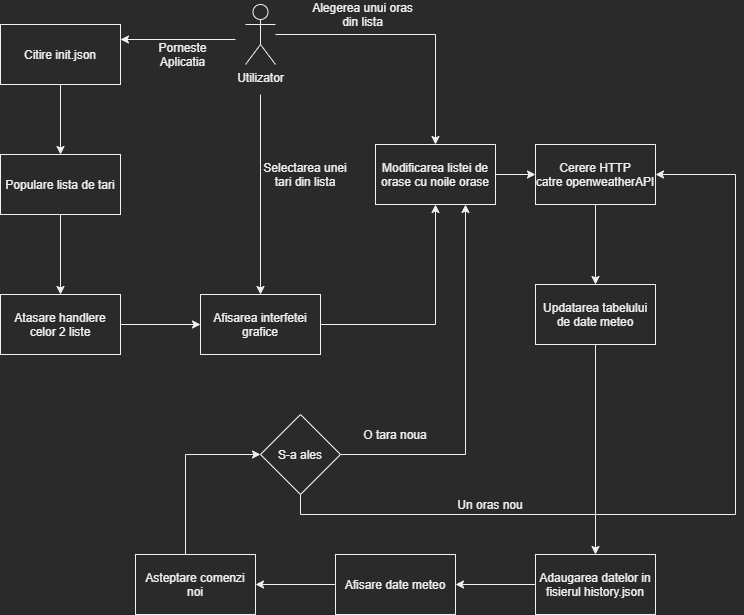

The diagram above was exported from draw.io. Its source (the exported page's mxGraphModel, read from the mxfile embedded in the PNG):
<mxGraphModel dx="1621" dy="802" grid="1" gridSize="10" guides="1" tooltips="1" connect="1" arrows="1" fold="1" page="1" pageScale="1" pageWidth="850" pageHeight="1100" math="0" shadow="0">
  <root>
    <mxCell id="0" />
    <mxCell id="1" parent="0" />
    <mxCell id="ckuyeFkqhrMYdXpR8iCQ-15" value="" style="edgeStyle=orthogonalEdgeStyle;rounded=0;orthogonalLoop=1;jettySize=auto;html=1;entryX=1;entryY=0.25;entryDx=0;entryDy=0;" edge="1" parent="1" target="ckuyeFkqhrMYdXpR8iCQ-17">
      <mxGeometry relative="1" as="geometry">
        <mxPoint x="310" y="185" as="sourcePoint" />
        <mxPoint x="135" y="170" as="targetPoint" />
      </mxGeometry>
    </mxCell>
    <mxCell id="ckuyeFkqhrMYdXpR8iCQ-28" style="edgeStyle=orthogonalEdgeStyle;rounded=0;orthogonalLoop=1;jettySize=auto;html=1;entryX=0.5;entryY=0;entryDx=0;entryDy=0;" edge="1" parent="1" source="ckuyeFkqhrMYdXpR8iCQ-10" target="ckuyeFkqhrMYdXpR8iCQ-26">
      <mxGeometry relative="1" as="geometry" />
    </mxCell>
    <mxCell id="ckuyeFkqhrMYdXpR8iCQ-47" style="edgeStyle=orthogonalEdgeStyle;rounded=0;orthogonalLoop=1;jettySize=auto;html=1;entryX=0.5;entryY=0;entryDx=0;entryDy=0;" edge="1" parent="1" target="ckuyeFkqhrMYdXpR8iCQ-22">
      <mxGeometry relative="1" as="geometry">
        <mxPoint x="335" y="240" as="sourcePoint" />
      </mxGeometry>
    </mxCell>
    <mxCell id="ckuyeFkqhrMYdXpR8iCQ-10" value="Utilizator&lt;br&gt;" style="shape=umlActor;verticalLabelPosition=bottom;verticalAlign=top;html=1;outlineConnect=0;" vertex="1" parent="1">
      <mxGeometry x="320" y="150" width="30" height="60" as="geometry" />
    </mxCell>
    <mxCell id="ckuyeFkqhrMYdXpR8iCQ-16" value="Porneste Aplicatia" style="text;html=1;strokeColor=none;fillColor=none;align=center;verticalAlign=middle;whiteSpace=wrap;rounded=0;" vertex="1" parent="1">
      <mxGeometry x="210" y="180" width="95" height="40" as="geometry" />
    </mxCell>
    <mxCell id="ckuyeFkqhrMYdXpR8iCQ-19" value="" style="edgeStyle=orthogonalEdgeStyle;rounded=0;orthogonalLoop=1;jettySize=auto;html=1;" edge="1" parent="1" source="ckuyeFkqhrMYdXpR8iCQ-17" target="ckuyeFkqhrMYdXpR8iCQ-18">
      <mxGeometry relative="1" as="geometry" />
    </mxCell>
    <mxCell id="ckuyeFkqhrMYdXpR8iCQ-17" value="Citire init.json" style="rounded=0;whiteSpace=wrap;html=1;" vertex="1" parent="1">
      <mxGeometry x="75" y="170" width="120" height="60" as="geometry" />
    </mxCell>
    <mxCell id="ckuyeFkqhrMYdXpR8iCQ-21" value="" style="edgeStyle=orthogonalEdgeStyle;rounded=0;orthogonalLoop=1;jettySize=auto;html=1;" edge="1" parent="1" source="ckuyeFkqhrMYdXpR8iCQ-18" target="ckuyeFkqhrMYdXpR8iCQ-20">
      <mxGeometry relative="1" as="geometry" />
    </mxCell>
    <mxCell id="ckuyeFkqhrMYdXpR8iCQ-18" value="Populare lista de tari" style="rounded=0;whiteSpace=wrap;html=1;" vertex="1" parent="1">
      <mxGeometry x="75" y="300" width="120" height="60" as="geometry" />
    </mxCell>
    <mxCell id="ckuyeFkqhrMYdXpR8iCQ-23" value="" style="edgeStyle=orthogonalEdgeStyle;rounded=0;orthogonalLoop=1;jettySize=auto;html=1;" edge="1" parent="1" source="ckuyeFkqhrMYdXpR8iCQ-20" target="ckuyeFkqhrMYdXpR8iCQ-22">
      <mxGeometry relative="1" as="geometry" />
    </mxCell>
    <mxCell id="ckuyeFkqhrMYdXpR8iCQ-20" value="Atasare handlere celor 2 liste" style="rounded=0;whiteSpace=wrap;html=1;" vertex="1" parent="1">
      <mxGeometry x="75" y="440" width="120" height="60" as="geometry" />
    </mxCell>
    <mxCell id="ckuyeFkqhrMYdXpR8iCQ-27" value="" style="edgeStyle=orthogonalEdgeStyle;rounded=0;orthogonalLoop=1;jettySize=auto;html=1;" edge="1" parent="1" source="ckuyeFkqhrMYdXpR8iCQ-22" target="ckuyeFkqhrMYdXpR8iCQ-26">
      <mxGeometry relative="1" as="geometry" />
    </mxCell>
    <mxCell id="ckuyeFkqhrMYdXpR8iCQ-22" value="Afisarea interfetei grafice" style="rounded=0;whiteSpace=wrap;html=1;" vertex="1" parent="1">
      <mxGeometry x="275" y="440" width="120" height="60" as="geometry" />
    </mxCell>
    <mxCell id="ckuyeFkqhrMYdXpR8iCQ-25" value="Selectarea unei tari din lista" style="text;html=1;strokeColor=none;fillColor=none;align=center;verticalAlign=middle;whiteSpace=wrap;rounded=0;" vertex="1" parent="1">
      <mxGeometry x="335" y="310" width="90" height="20" as="geometry" />
    </mxCell>
    <mxCell id="ckuyeFkqhrMYdXpR8iCQ-32" value="" style="edgeStyle=orthogonalEdgeStyle;rounded=0;orthogonalLoop=1;jettySize=auto;html=1;" edge="1" parent="1" source="ckuyeFkqhrMYdXpR8iCQ-26" target="ckuyeFkqhrMYdXpR8iCQ-31">
      <mxGeometry relative="1" as="geometry" />
    </mxCell>
    <mxCell id="ckuyeFkqhrMYdXpR8iCQ-26" value="Modificarea listei de orase cu noile orase" style="rounded=0;whiteSpace=wrap;html=1;" vertex="1" parent="1">
      <mxGeometry x="450" y="290" width="120" height="60" as="geometry" />
    </mxCell>
    <mxCell id="ckuyeFkqhrMYdXpR8iCQ-29" value="Alegerea unui oras din lista" style="text;html=1;strokeColor=none;fillColor=none;align=center;verticalAlign=middle;whiteSpace=wrap;rounded=0;" vertex="1" parent="1">
      <mxGeometry x="380" y="150" width="115" height="20" as="geometry" />
    </mxCell>
    <mxCell id="ckuyeFkqhrMYdXpR8iCQ-35" value="" style="edgeStyle=orthogonalEdgeStyle;rounded=0;orthogonalLoop=1;jettySize=auto;html=1;" edge="1" parent="1" source="ckuyeFkqhrMYdXpR8iCQ-31" target="ckuyeFkqhrMYdXpR8iCQ-34">
      <mxGeometry relative="1" as="geometry" />
    </mxCell>
    <mxCell id="ckuyeFkqhrMYdXpR8iCQ-31" value="Cerere HTTP catre&amp;nbsp;openweatherAPI" style="rounded=0;whiteSpace=wrap;html=1;" vertex="1" parent="1">
      <mxGeometry x="610" y="290" width="120" height="60" as="geometry" />
    </mxCell>
    <mxCell id="ckuyeFkqhrMYdXpR8iCQ-37" value="" style="edgeStyle=orthogonalEdgeStyle;rounded=0;orthogonalLoop=1;jettySize=auto;html=1;" edge="1" parent="1" source="ckuyeFkqhrMYdXpR8iCQ-34" target="ckuyeFkqhrMYdXpR8iCQ-36">
      <mxGeometry relative="1" as="geometry" />
    </mxCell>
    <mxCell id="ckuyeFkqhrMYdXpR8iCQ-34" value="Updatarea tabelului de date meteo" style="rounded=0;whiteSpace=wrap;html=1;" vertex="1" parent="1">
      <mxGeometry x="610" y="430" width="120" height="60" as="geometry" />
    </mxCell>
    <mxCell id="ckuyeFkqhrMYdXpR8iCQ-44" value="" style="edgeStyle=orthogonalEdgeStyle;rounded=0;orthogonalLoop=1;jettySize=auto;html=1;" edge="1" parent="1" source="ckuyeFkqhrMYdXpR8iCQ-36" target="ckuyeFkqhrMYdXpR8iCQ-43">
      <mxGeometry relative="1" as="geometry" />
    </mxCell>
    <mxCell id="ckuyeFkqhrMYdXpR8iCQ-36" value="Adaugarea datelor in fisierul history.json" style="rounded=0;whiteSpace=wrap;html=1;" vertex="1" parent="1">
      <mxGeometry x="610" y="700" width="120" height="60" as="geometry" />
    </mxCell>
    <mxCell id="ckuyeFkqhrMYdXpR8iCQ-46" value="" style="edgeStyle=orthogonalEdgeStyle;rounded=0;orthogonalLoop=1;jettySize=auto;html=1;" edge="1" parent="1" source="ckuyeFkqhrMYdXpR8iCQ-43" target="ckuyeFkqhrMYdXpR8iCQ-45">
      <mxGeometry relative="1" as="geometry" />
    </mxCell>
    <mxCell id="ckuyeFkqhrMYdXpR8iCQ-43" value="Afisare date meteo" style="rounded=0;whiteSpace=wrap;html=1;" vertex="1" parent="1">
      <mxGeometry x="410" y="700" width="120" height="60" as="geometry" />
    </mxCell>
    <mxCell id="ckuyeFkqhrMYdXpR8iCQ-49" style="edgeStyle=orthogonalEdgeStyle;rounded=0;orthogonalLoop=1;jettySize=auto;html=1;entryX=0;entryY=0.5;entryDx=0;entryDy=0;" edge="1" parent="1" source="ckuyeFkqhrMYdXpR8iCQ-45" target="ckuyeFkqhrMYdXpR8iCQ-48">
      <mxGeometry relative="1" as="geometry">
        <mxPoint x="270" y="590" as="targetPoint" />
        <Array as="points">
          <mxPoint x="260" y="600" />
        </Array>
      </mxGeometry>
    </mxCell>
    <mxCell id="ckuyeFkqhrMYdXpR8iCQ-45" value="Asteptare comenzi noi" style="rounded=0;whiteSpace=wrap;html=1;" vertex="1" parent="1">
      <mxGeometry x="210" y="700" width="120" height="60" as="geometry" />
    </mxCell>
    <mxCell id="ckuyeFkqhrMYdXpR8iCQ-50" style="edgeStyle=orthogonalEdgeStyle;rounded=0;orthogonalLoop=1;jettySize=auto;html=1;entryX=0.75;entryY=1;entryDx=0;entryDy=0;" edge="1" parent="1" source="ckuyeFkqhrMYdXpR8iCQ-48" target="ckuyeFkqhrMYdXpR8iCQ-26">
      <mxGeometry relative="1" as="geometry" />
    </mxCell>
    <mxCell id="ckuyeFkqhrMYdXpR8iCQ-52" style="edgeStyle=orthogonalEdgeStyle;rounded=0;orthogonalLoop=1;jettySize=auto;html=1;exitX=0.5;exitY=1;exitDx=0;exitDy=0;entryX=1;entryY=0.5;entryDx=0;entryDy=0;" edge="1" parent="1" source="ckuyeFkqhrMYdXpR8iCQ-48" target="ckuyeFkqhrMYdXpR8iCQ-31">
      <mxGeometry relative="1" as="geometry">
        <Array as="points">
          <mxPoint x="375" y="660" />
          <mxPoint x="810" y="660" />
          <mxPoint x="810" y="320" />
        </Array>
      </mxGeometry>
    </mxCell>
    <mxCell id="ckuyeFkqhrMYdXpR8iCQ-48" value="S-a ales" style="rhombus;whiteSpace=wrap;html=1;" vertex="1" parent="1">
      <mxGeometry x="335" y="560" width="80" height="80" as="geometry" />
    </mxCell>
    <mxCell id="ckuyeFkqhrMYdXpR8iCQ-51" value="O tara noua" style="text;html=1;strokeColor=none;fillColor=none;align=center;verticalAlign=middle;whiteSpace=wrap;rounded=0;" vertex="1" parent="1">
      <mxGeometry x="425" y="570" width="90" height="20" as="geometry" />
    </mxCell>
    <mxCell id="ckuyeFkqhrMYdXpR8iCQ-53" value="Un oras nou" style="text;html=1;strokeColor=none;fillColor=none;align=center;verticalAlign=middle;whiteSpace=wrap;rounded=0;" vertex="1" parent="1">
      <mxGeometry x="510" y="640" width="110" height="20" as="geometry" />
    </mxCell>
  </root>
</mxGraphModel>